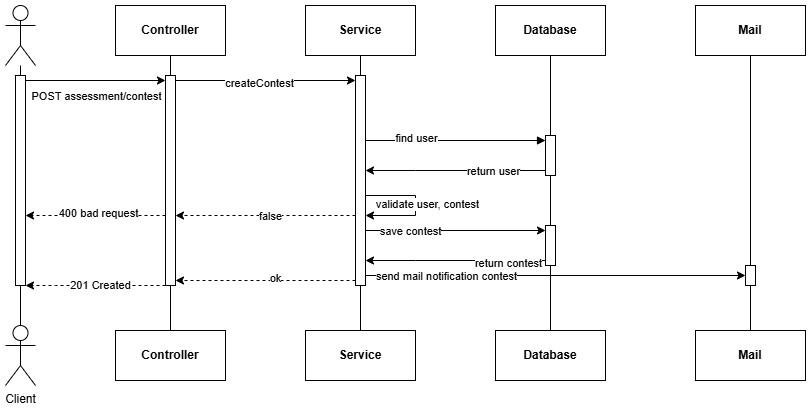

The diagram above was exported from draw.io. Its source (the exported page's mxGraphModel, read from the mxfile embedded in the PNG):
<mxGraphModel dx="831" dy="496" grid="1" gridSize="10" guides="1" tooltips="1" connect="1" arrows="1" fold="1" page="1" pageScale="1" pageWidth="850" pageHeight="1100" math="0" shadow="0">
  <root>
    <mxCell id="0" />
    <mxCell id="1" parent="0" />
    <mxCell id="rkXyjJtXDA0Dy_T9zaRW-1" edge="1" parent="1" source="rkXyjJtXDA0Dy_T9zaRW-2" style="edgeStyle=orthogonalEdgeStyle;rounded=0;orthogonalLoop=1;jettySize=auto;html=1;endArrow=none;endFill=0;" target="rkXyjJtXDA0Dy_T9zaRW-3">
      <mxGeometry relative="1" as="geometry" />
    </mxCell>
    <mxCell id="rkXyjJtXDA0Dy_T9zaRW-2" parent="1" style="shape=umlActor;verticalLabelPosition=bottom;verticalAlign=top;html=1;" value="" vertex="1">
      <mxGeometry height="60" width="30" x="130" y="100" as="geometry" />
    </mxCell>
    <mxCell id="rkXyjJtXDA0Dy_T9zaRW-3" parent="1" style="shape=umlActor;verticalLabelPosition=bottom;verticalAlign=top;html=1;" value="Client" vertex="1">
      <mxGeometry height="60" width="30" x="130" y="420" as="geometry" />
    </mxCell>
    <mxCell id="rkXyjJtXDA0Dy_T9zaRW-4" edge="1" parent="1" source="rkXyjJtXDA0Dy_T9zaRW-5" style="edgeStyle=orthogonalEdgeStyle;rounded=0;orthogonalLoop=1;jettySize=auto;html=1;entryX=0.5;entryY=0;entryDx=0;entryDy=0;endArrow=none;endFill=0;" target="rkXyjJtXDA0Dy_T9zaRW-6">
      <mxGeometry relative="1" as="geometry" />
    </mxCell>
    <mxCell id="rkXyjJtXDA0Dy_T9zaRW-5" parent="1" style="html=1;whiteSpace=wrap;" value="&lt;b&gt;Controller&lt;/b&gt;" vertex="1">
      <mxGeometry height="50" width="110" x="240" y="100" as="geometry" />
    </mxCell>
    <mxCell id="rkXyjJtXDA0Dy_T9zaRW-6" parent="1" style="html=1;whiteSpace=wrap;" value="&lt;b&gt;Controller&lt;/b&gt;" vertex="1">
      <mxGeometry height="50" width="110" x="240" y="425" as="geometry" />
    </mxCell>
    <mxCell id="rkXyjJtXDA0Dy_T9zaRW-7" edge="1" parent="1" source="rkXyjJtXDA0Dy_T9zaRW-8" style="edgeStyle=orthogonalEdgeStyle;rounded=0;orthogonalLoop=1;jettySize=auto;html=1;entryX=0.5;entryY=0;entryDx=0;entryDy=0;endArrow=none;endFill=0;" target="rkXyjJtXDA0Dy_T9zaRW-9">
      <mxGeometry relative="1" as="geometry" />
    </mxCell>
    <mxCell id="rkXyjJtXDA0Dy_T9zaRW-8" parent="1" style="html=1;whiteSpace=wrap;" value="&lt;b&gt;Service&lt;/b&gt;" vertex="1">
      <mxGeometry height="50" width="110" x="430" y="100" as="geometry" />
    </mxCell>
    <mxCell id="rkXyjJtXDA0Dy_T9zaRW-9" parent="1" style="html=1;whiteSpace=wrap;" value="&lt;b&gt;Service&lt;/b&gt;" vertex="1">
      <mxGeometry height="50" width="110" x="430" y="425" as="geometry" />
    </mxCell>
    <mxCell id="rkXyjJtXDA0Dy_T9zaRW-10" edge="1" parent="1" source="rkXyjJtXDA0Dy_T9zaRW-11" style="edgeStyle=orthogonalEdgeStyle;rounded=0;orthogonalLoop=1;jettySize=auto;html=1;entryX=0.5;entryY=0;entryDx=0;entryDy=0;endArrow=none;endFill=0;" target="rkXyjJtXDA0Dy_T9zaRW-12">
      <mxGeometry relative="1" as="geometry" />
    </mxCell>
    <mxCell id="rkXyjJtXDA0Dy_T9zaRW-11" parent="1" style="html=1;whiteSpace=wrap;" value="&lt;b&gt;Database&lt;/b&gt;" vertex="1">
      <mxGeometry height="50" width="110" x="620" y="100" as="geometry" />
    </mxCell>
    <mxCell id="rkXyjJtXDA0Dy_T9zaRW-12" parent="1" style="html=1;whiteSpace=wrap;" value="&lt;b&gt;Database&lt;/b&gt;" vertex="1">
      <mxGeometry height="50" width="110" x="620" y="425" as="geometry" />
    </mxCell>
    <mxCell id="rkXyjJtXDA0Dy_T9zaRW-13" parent="1" style="html=1;points=[[0,0,0,0,5],[0,1,0,0,-5],[1,0,0,0,5],[1,1,0,0,-5]];perimeter=orthogonalPerimeter;outlineConnect=0;targetShapes=umlLifeline;portConstraint=eastwest;newEdgeStyle={&quot;curved&quot;:0,&quot;rounded&quot;:0};" value="" vertex="1">
      <mxGeometry height="210" width="10" x="140" y="170" as="geometry" />
    </mxCell>
    <mxCell id="rkXyjJtXDA0Dy_T9zaRW-14" edge="1" parent="1" source="rkXyjJtXDA0Dy_T9zaRW-18" style="edgeStyle=orthogonalEdgeStyle;rounded=0;orthogonalLoop=1;jettySize=auto;html=1;curved=0;dashed=1;" target="rkXyjJtXDA0Dy_T9zaRW-13">
      <mxGeometry relative="1" as="geometry">
        <Array as="points">
          <mxPoint x="180" y="380" />
          <mxPoint x="180" y="380" />
        </Array>
      </mxGeometry>
    </mxCell>
    <mxCell id="rkXyjJtXDA0Dy_T9zaRW-15" connectable="0" parent="rkXyjJtXDA0Dy_T9zaRW-14" style="edgeLabel;html=1;align=center;verticalAlign=middle;resizable=0;points=[];" value="201 Created" vertex="1">
      <mxGeometry relative="1" x="-0.0571" y="-1" as="geometry">
        <mxPoint as="offset" />
      </mxGeometry>
    </mxCell>
    <mxCell id="rkXyjJtXDA0Dy_T9zaRW-16" edge="1" parent="1" source="rkXyjJtXDA0Dy_T9zaRW-18" style="edgeStyle=orthogonalEdgeStyle;rounded=0;orthogonalLoop=1;jettySize=auto;html=1;curved=0;dashed=1;" target="rkXyjJtXDA0Dy_T9zaRW-13">
      <mxGeometry relative="1" as="geometry">
        <Array as="points">
          <mxPoint x="220" y="310" />
          <mxPoint x="220" y="310" />
        </Array>
      </mxGeometry>
    </mxCell>
    <mxCell id="rkXyjJtXDA0Dy_T9zaRW-17" connectable="0" parent="rkXyjJtXDA0Dy_T9zaRW-16" style="edgeLabel;html=1;align=center;verticalAlign=middle;resizable=0;points=[];" value="400 bad request" vertex="1">
      <mxGeometry relative="1" x="-0.0286" y="-3" as="geometry">
        <mxPoint as="offset" />
      </mxGeometry>
    </mxCell>
    <mxCell id="rkXyjJtXDA0Dy_T9zaRW-18" parent="1" style="html=1;points=[[0,0,0,0,5],[0,1,0,0,-5],[1,0,0,0,5],[1,1,0,0,-5]];perimeter=orthogonalPerimeter;outlineConnect=0;targetShapes=umlLifeline;portConstraint=eastwest;newEdgeStyle={&quot;curved&quot;:0,&quot;rounded&quot;:0};" value="" vertex="1">
      <mxGeometry height="210" width="10" x="290" y="170" as="geometry" />
    </mxCell>
    <mxCell id="rkXyjJtXDA0Dy_T9zaRW-19" edge="1" parent="1" source="rkXyjJtXDA0Dy_T9zaRW-13" style="edgeStyle=orthogonalEdgeStyle;rounded=0;orthogonalLoop=1;jettySize=auto;html=1;curved=0;exitX=1;exitY=0;exitDx=0;exitDy=5;exitPerimeter=0;entryX=0;entryY=0;entryDx=0;entryDy=5;entryPerimeter=0;" target="rkXyjJtXDA0Dy_T9zaRW-18">
      <mxGeometry relative="1" as="geometry" />
    </mxCell>
    <mxCell id="rkXyjJtXDA0Dy_T9zaRW-20" connectable="0" parent="rkXyjJtXDA0Dy_T9zaRW-19" style="edgeLabel;html=1;align=center;verticalAlign=middle;resizable=0;points=[];" value="POST assessment/contest" vertex="1">
      <mxGeometry relative="1" x="-0.1571" as="geometry">
        <mxPoint x="11" y="15" as="offset" />
      </mxGeometry>
    </mxCell>
    <mxCell id="rkXyjJtXDA0Dy_T9zaRW-21" edge="1" parent="1" source="rkXyjJtXDA0Dy_T9zaRW-23" style="edgeStyle=orthogonalEdgeStyle;rounded=0;orthogonalLoop=1;jettySize=auto;html=1;curved=0;dashed=1;" target="rkXyjJtXDA0Dy_T9zaRW-18">
      <mxGeometry relative="1" as="geometry">
        <Array as="points">
          <mxPoint x="350" y="310" />
          <mxPoint x="350" y="310" />
        </Array>
      </mxGeometry>
    </mxCell>
    <mxCell id="rkXyjJtXDA0Dy_T9zaRW-22" connectable="0" parent="rkXyjJtXDA0Dy_T9zaRW-21" style="edgeLabel;html=1;align=center;verticalAlign=middle;resizable=0;points=[];" value="false" vertex="1">
      <mxGeometry relative="1" x="-0.05" as="geometry">
        <mxPoint as="offset" />
      </mxGeometry>
    </mxCell>
    <mxCell id="rkXyjJtXDA0Dy_T9zaRW-52" edge="1" parent="1" source="rkXyjJtXDA0Dy_T9zaRW-23" style="edgeStyle=orthogonalEdgeStyle;rounded=0;orthogonalLoop=1;jettySize=auto;html=1;curved=0;exitX=1;exitY=1;exitDx=0;exitDy=-5;exitPerimeter=0;" target="rkXyjJtXDA0Dy_T9zaRW-51">
      <mxGeometry relative="1" as="geometry">
        <Array as="points">
          <mxPoint x="490" y="370" />
        </Array>
      </mxGeometry>
    </mxCell>
    <mxCell id="rkXyjJtXDA0Dy_T9zaRW-53" connectable="0" parent="rkXyjJtXDA0Dy_T9zaRW-52" style="edgeLabel;html=1;align=center;verticalAlign=middle;resizable=0;points=[];" value="send mail notification contest" vertex="1">
      <mxGeometry relative="1" x="-0.6114" as="geometry">
        <mxPoint x="10" as="offset" />
      </mxGeometry>
    </mxCell>
    <mxCell id="rkXyjJtXDA0Dy_T9zaRW-23" parent="1" style="html=1;points=[[0,0,0,0,5],[0,1,0,0,-5],[1,0,0,0,5],[1,1,0,0,-5]];perimeter=orthogonalPerimeter;outlineConnect=0;targetShapes=umlLifeline;portConstraint=eastwest;newEdgeStyle={&quot;curved&quot;:0,&quot;rounded&quot;:0};" value="" vertex="1">
      <mxGeometry height="210" width="10" x="480" y="170" as="geometry" />
    </mxCell>
    <mxCell id="rkXyjJtXDA0Dy_T9zaRW-24" edge="1" parent="1" source="rkXyjJtXDA0Dy_T9zaRW-18" style="edgeStyle=orthogonalEdgeStyle;rounded=0;orthogonalLoop=1;jettySize=auto;html=1;curved=0;exitX=1;exitY=0;exitDx=0;exitDy=5;exitPerimeter=0;entryX=0;entryY=0;entryDx=0;entryDy=5;entryPerimeter=0;" target="rkXyjJtXDA0Dy_T9zaRW-23">
      <mxGeometry relative="1" as="geometry" />
    </mxCell>
    <mxCell id="rkXyjJtXDA0Dy_T9zaRW-25" connectable="0" parent="rkXyjJtXDA0Dy_T9zaRW-24" style="edgeLabel;html=1;align=center;verticalAlign=middle;resizable=0;points=[];" value="createContest" vertex="1">
      <mxGeometry relative="1" x="-0.0778" y="-2" as="geometry">
        <mxPoint as="offset" />
      </mxGeometry>
    </mxCell>
    <mxCell id="rkXyjJtXDA0Dy_T9zaRW-26" edge="1" parent="1" source="rkXyjJtXDA0Dy_T9zaRW-28" style="edgeStyle=orthogonalEdgeStyle;rounded=0;orthogonalLoop=1;jettySize=auto;html=1;curved=0;exitX=0;exitY=1;exitDx=0;exitDy=-5;exitPerimeter=0;" target="rkXyjJtXDA0Dy_T9zaRW-23">
      <mxGeometry relative="1" as="geometry">
        <Array as="points">
          <mxPoint x="540" y="265" />
          <mxPoint x="540" y="265" />
        </Array>
      </mxGeometry>
    </mxCell>
    <mxCell id="rkXyjJtXDA0Dy_T9zaRW-27" connectable="0" parent="rkXyjJtXDA0Dy_T9zaRW-26" style="edgeLabel;html=1;align=center;verticalAlign=middle;resizable=0;points=[];" value="return user" vertex="1">
      <mxGeometry relative="1" x="-0.4078" as="geometry">
        <mxPoint as="offset" />
      </mxGeometry>
    </mxCell>
    <mxCell id="rkXyjJtXDA0Dy_T9zaRW-28" parent="1" style="html=1;points=[[0,0,0,0,5],[0,1,0,0,-5],[1,0,0,0,5],[1,1,0,0,-5]];perimeter=orthogonalPerimeter;outlineConnect=0;targetShapes=umlLifeline;portConstraint=eastwest;newEdgeStyle={&quot;curved&quot;:0,&quot;rounded&quot;:0};" value="" vertex="1">
      <mxGeometry height="40" width="10" x="670" y="230" as="geometry" />
    </mxCell>
    <mxCell id="rkXyjJtXDA0Dy_T9zaRW-29" edge="1" parent="1" source="rkXyjJtXDA0Dy_T9zaRW-28" style="edgeStyle=orthogonalEdgeStyle;rounded=0;orthogonalLoop=1;jettySize=auto;html=1;curved=0;exitX=0;exitY=0;exitDx=0;exitDy=5;exitPerimeter=0;endArrow=none;endFill=0;startArrow=block;startFill=1;">
      <mxGeometry relative="1" as="geometry">
        <mxPoint x="490" y="235" as="targetPoint" />
      </mxGeometry>
    </mxCell>
    <mxCell id="rkXyjJtXDA0Dy_T9zaRW-30" connectable="0" parent="rkXyjJtXDA0Dy_T9zaRW-29" style="edgeLabel;html=1;align=center;verticalAlign=middle;resizable=0;points=[];" value="find user" vertex="1">
      <mxGeometry relative="1" x="0.4418" y="-3" as="geometry">
        <mxPoint as="offset" />
      </mxGeometry>
    </mxCell>
    <mxCell id="rkXyjJtXDA0Dy_T9zaRW-31" edge="1" parent="1" source="rkXyjJtXDA0Dy_T9zaRW-32" style="edgeStyle=orthogonalEdgeStyle;rounded=0;orthogonalLoop=1;jettySize=auto;html=1;entryX=0.5;entryY=0;entryDx=0;entryDy=0;endArrow=none;endFill=0;" target="rkXyjJtXDA0Dy_T9zaRW-33">
      <mxGeometry relative="1" as="geometry" />
    </mxCell>
    <mxCell id="rkXyjJtXDA0Dy_T9zaRW-32" parent="1" style="html=1;whiteSpace=wrap;" value="&lt;b&gt;Mail&lt;/b&gt;" vertex="1">
      <mxGeometry height="50" width="110" x="820" y="100" as="geometry" />
    </mxCell>
    <mxCell id="rkXyjJtXDA0Dy_T9zaRW-33" parent="1" style="html=1;whiteSpace=wrap;" value="&lt;b&gt;Mail&lt;/b&gt;" vertex="1">
      <mxGeometry height="50" width="110" x="820" y="425" as="geometry" />
    </mxCell>
    <mxCell id="rkXyjJtXDA0Dy_T9zaRW-39" edge="1" parent="1" style="edgeStyle=orthogonalEdgeStyle;rounded=0;orthogonalLoop=1;jettySize=auto;html=1;curved=0;">
      <mxGeometry relative="1" as="geometry">
        <Array as="points">
          <mxPoint x="540" y="290" />
          <mxPoint x="540" y="310" />
        </Array>
        <mxPoint x="490" y="290" as="sourcePoint" />
        <mxPoint x="490" y="310" as="targetPoint" />
      </mxGeometry>
    </mxCell>
    <mxCell id="rkXyjJtXDA0Dy_T9zaRW-40" connectable="0" parent="rkXyjJtXDA0Dy_T9zaRW-39" style="edgeLabel;html=1;align=center;verticalAlign=middle;resizable=0;points=[];" value="validate user, contest" vertex="1">
      <mxGeometry relative="1" x="-0.0361" y="1" as="geometry">
        <mxPoint x="10" as="offset" />
      </mxGeometry>
    </mxCell>
    <mxCell id="rkXyjJtXDA0Dy_T9zaRW-41" edge="1" parent="1" source="rkXyjJtXDA0Dy_T9zaRW-23" style="edgeStyle=orthogonalEdgeStyle;rounded=0;orthogonalLoop=1;jettySize=auto;html=1;curved=0;exitX=0;exitY=1;exitDx=0;exitDy=-5;exitPerimeter=0;entryX=1;entryY=1;entryDx=0;entryDy=-5;entryPerimeter=0;dashed=1;" target="rkXyjJtXDA0Dy_T9zaRW-18">
      <mxGeometry relative="1" as="geometry" />
    </mxCell>
    <mxCell id="rkXyjJtXDA0Dy_T9zaRW-42" connectable="0" parent="rkXyjJtXDA0Dy_T9zaRW-41" style="edgeLabel;html=1;align=center;verticalAlign=middle;resizable=0;points=[];" value="ok" vertex="1">
      <mxGeometry relative="1" x="-0.0963" y="-3" as="geometry">
        <mxPoint as="offset" />
      </mxGeometry>
    </mxCell>
    <mxCell id="rkXyjJtXDA0Dy_T9zaRW-49" edge="1" parent="1" source="rkXyjJtXDA0Dy_T9zaRW-43" style="edgeStyle=orthogonalEdgeStyle;rounded=0;orthogonalLoop=1;jettySize=auto;html=1;curved=0;exitX=0;exitY=1;exitDx=0;exitDy=-5;exitPerimeter=0;" target="rkXyjJtXDA0Dy_T9zaRW-23">
      <mxGeometry relative="1" as="geometry">
        <Array as="points">
          <mxPoint x="540" y="355" />
          <mxPoint x="540" y="355" />
        </Array>
      </mxGeometry>
    </mxCell>
    <mxCell id="rkXyjJtXDA0Dy_T9zaRW-50" connectable="0" parent="rkXyjJtXDA0Dy_T9zaRW-49" style="edgeLabel;html=1;align=center;verticalAlign=middle;resizable=0;points=[];" value="return contest" vertex="1">
      <mxGeometry relative="1" x="-0.5778" y="2" as="geometry">
        <mxPoint as="offset" />
      </mxGeometry>
    </mxCell>
    <mxCell id="rkXyjJtXDA0Dy_T9zaRW-43" parent="1" style="html=1;points=[[0,0,0,0,5],[0,1,0,0,-5],[1,0,0,0,5],[1,1,0,0,-5]];perimeter=orthogonalPerimeter;outlineConnect=0;targetShapes=umlLifeline;portConstraint=eastwest;newEdgeStyle={&quot;curved&quot;:0,&quot;rounded&quot;:0};" value="" vertex="1">
      <mxGeometry height="40" width="10" x="670" y="320" as="geometry" />
    </mxCell>
    <mxCell id="rkXyjJtXDA0Dy_T9zaRW-44" edge="1" parent="1" source="rkXyjJtXDA0Dy_T9zaRW-23" style="edgeStyle=orthogonalEdgeStyle;rounded=0;orthogonalLoop=1;jettySize=auto;html=1;curved=0;entryX=0;entryY=0;entryDx=0;entryDy=5;entryPerimeter=0;" target="rkXyjJtXDA0Dy_T9zaRW-43">
      <mxGeometry relative="1" as="geometry">
        <Array as="points">
          <mxPoint x="540" y="325" />
          <mxPoint x="540" y="325" />
        </Array>
      </mxGeometry>
    </mxCell>
    <mxCell id="rkXyjJtXDA0Dy_T9zaRW-45" connectable="0" parent="rkXyjJtXDA0Dy_T9zaRW-44" style="edgeLabel;html=1;align=center;verticalAlign=middle;resizable=0;points=[];" value="save contest" vertex="1">
      <mxGeometry relative="1" x="-0.5111" as="geometry">
        <mxPoint as="offset" />
      </mxGeometry>
    </mxCell>
    <mxCell id="rkXyjJtXDA0Dy_T9zaRW-51" parent="1" style="html=1;points=[[0,0,0,0,5],[0,1,0,0,-5],[1,0,0,0,5],[1,1,0,0,-5]];perimeter=orthogonalPerimeter;outlineConnect=0;targetShapes=umlLifeline;portConstraint=eastwest;newEdgeStyle={&quot;curved&quot;:0,&quot;rounded&quot;:0};" value="" vertex="1">
      <mxGeometry height="20" width="10" x="870" y="360" as="geometry" />
    </mxCell>
  </root>
</mxGraphModel>